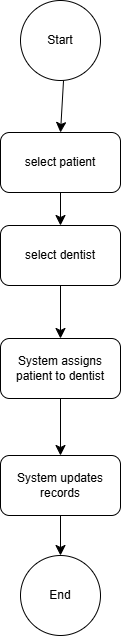

The diagram above was exported from draw.io. Its source (the exported page's mxGraphModel, read from the mxfile embedded in the PNG):
<mxGraphModel dx="710" dy="596" grid="0" gridSize="10" guides="1" tooltips="1" connect="1" arrows="1" fold="1" page="0" pageScale="1" pageWidth="827" pageHeight="1169" math="0" shadow="0">
  <root>
    <mxCell id="0" />
    <mxCell id="1" parent="0" />
    <mxCell id="aKwGxH4dCCMG303rWjQi-3" edge="1" parent="1" source="aKwGxH4dCCMG303rWjQi-1" style="edgeStyle=none;curved=1;rounded=0;orthogonalLoop=1;jettySize=auto;html=1;fontSize=12;startSize=8;endSize=8;" target="aKwGxH4dCCMG303rWjQi-2" value="">
      <mxGeometry relative="1" as="geometry" />
    </mxCell>
    <mxCell id="aKwGxH4dCCMG303rWjQi-1" parent="1" style="ellipse;whiteSpace=wrap;html=1;aspect=fixed;" value="Start" vertex="1">
      <mxGeometry height="80" width="80" x="165" y="104" as="geometry" />
    </mxCell>
    <mxCell id="aKwGxH4dCCMG303rWjQi-5" edge="1" parent="1" source="aKwGxH4dCCMG303rWjQi-2" style="edgeStyle=none;curved=1;rounded=0;orthogonalLoop=1;jettySize=auto;html=1;fontSize=12;startSize=8;endSize=8;" target="aKwGxH4dCCMG303rWjQi-4" value="">
      <mxGeometry relative="1" as="geometry" />
    </mxCell>
    <mxCell id="aKwGxH4dCCMG303rWjQi-2" parent="1" style="rounded=1;whiteSpace=wrap;html=1;" value="select patient" vertex="1">
      <mxGeometry height="60" width="120" x="145" y="236" as="geometry" />
    </mxCell>
    <mxCell id="aKwGxH4dCCMG303rWjQi-7" edge="1" parent="1" source="aKwGxH4dCCMG303rWjQi-4" style="edgeStyle=none;curved=1;rounded=0;orthogonalLoop=1;jettySize=auto;html=1;fontSize=12;startSize=8;endSize=8;" target="aKwGxH4dCCMG303rWjQi-6" value="">
      <mxGeometry relative="1" as="geometry" />
    </mxCell>
    <mxCell id="aKwGxH4dCCMG303rWjQi-4" parent="1" style="whiteSpace=wrap;html=1;rounded=1;" value="select dentist" vertex="1">
      <mxGeometry height="60" width="120" x="145" y="329" as="geometry" />
    </mxCell>
    <mxCell id="aKwGxH4dCCMG303rWjQi-9" edge="1" parent="1" source="aKwGxH4dCCMG303rWjQi-6" style="edgeStyle=none;curved=1;rounded=0;orthogonalLoop=1;jettySize=auto;html=1;fontSize=12;startSize=8;endSize=8;" target="aKwGxH4dCCMG303rWjQi-8" value="">
      <mxGeometry relative="1" as="geometry" />
    </mxCell>
    <mxCell id="aKwGxH4dCCMG303rWjQi-6" parent="1" style="rounded=1;whiteSpace=wrap;html=1;" value="System assigns patient to dentist" vertex="1">
      <mxGeometry height="60" width="120" x="145" y="442" as="geometry" />
    </mxCell>
    <mxCell id="aKwGxH4dCCMG303rWjQi-11" edge="1" parent="1" source="aKwGxH4dCCMG303rWjQi-8" style="edgeStyle=none;curved=1;rounded=0;orthogonalLoop=1;jettySize=auto;html=1;fontSize=12;startSize=8;endSize=8;" target="aKwGxH4dCCMG303rWjQi-10" value="">
      <mxGeometry relative="1" as="geometry" />
    </mxCell>
    <mxCell id="aKwGxH4dCCMG303rWjQi-8" parent="1" style="rounded=1;whiteSpace=wrap;html=1;" value="System updates records" vertex="1">
      <mxGeometry height="60" width="120" x="145" y="559" as="geometry" />
    </mxCell>
    <mxCell id="aKwGxH4dCCMG303rWjQi-10" parent="1" style="ellipse;whiteSpace=wrap;html=1;rounded=1;" value="End" vertex="1">
      <mxGeometry height="80" width="80" x="165" y="659" as="geometry" />
    </mxCell>
  </root>
</mxGraphModel>